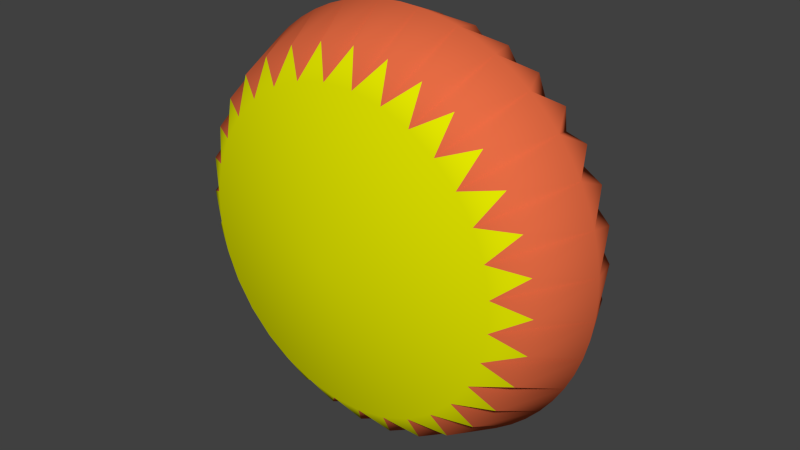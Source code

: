# Source: coin.blend  (saved by Blender 2.63.0; exported with 4.5.12 LTS)
import bpy
from mathutils import Matrix  # noqa: F401  (used for matrix-valued properties, if any)

bpy.ops.wm.read_factory_settings(use_empty=True)
scene = bpy.context.scene
scene.name = 'Scene'

# ---- collections
col_collection_1 = bpy.data.collections.new('Collection 1'); scene.collection.children.link(col_collection_1)

# ---- materials (node trees are filled in below, after node groups)
mat_coin = bpy.data.materials.new('Coin')
mat_coin.alpha_threshold = 0.0
mat_coin.use_transparent_shadow = False
mat_coin.diffuse_color = (0.7773, 0.8, 0.0, 1.0)
mat_coin.roughness = 0.5
mat_coin.line_color = (0.0, 0.0, 0.0, 1.0)
mat_coincouton = bpy.data.materials.new('CoinCouton')
mat_coincouton.alpha_threshold = 0.0
mat_coincouton.use_transparent_shadow = False
mat_coincouton.diffuse_color = (0.8, 0.1497, 0.05777, 1.0)
mat_coincouton.roughness = 0.5
mat_coincouton.line_color = (0.0, 0.0, 0.0, 1.0)

# ---- material node trees

# ---- world
world_world = bpy.data.worlds.new('World'); scene.world = world_world
world_world.color = (0.05088, 0.05088, 0.05088)
world_world.use_sun_shadow = False
world_world.sun_shadow_jitter_overblur = 0.0
world_world.cycles.sampling_method = 'MANUAL'
world_world.cycles.sample_map_resolution = 256

# ---- meshes
me_cylinder = bpy.data.meshes.new('Cylinder')
me_cylinder.from_pydata([(0.09755, 0.9904, 0.0), (0.2889, 0.9523, 0.0), (0.4691, 0.8777, 0.0), (0.6313, 0.7693, 0.0), (0.7693, 0.6313, 0.0), (0.8777, 0.4691, 0.0), (0.9523, 0.2889, 0.0), (0.9904, 0.09755, 0.0), (0.9904, -0.09755, 0.0), (0.9523, -0.2889, 0.0), (0.8777, -0.4691, 0.0), (0.7693, -0.6313, 0.0), (0.6313, -0.7693, 0.0), (0.4691, -0.8777, 0.0), (0.2889, -0.9523, 0.0), (0.09754, -0.9904, 0.0), (-0.09755, -0.9904, 0.0), (-0.2889, -0.9523, 0.0), (-0.4691, -0.8777, 0.0), (-0.6313, -0.7693, 0.0), (-0.7693, -0.6313, 0.0), (-0.8777, -0.4691, 0.0), (-0.9523, -0.2889, 0.0), (-0.9904, -0.09754, 0.0), (-0.9904, 0.09755, 0.0), (-0.9523, 0.2889, 0.0), (-0.8777, 0.4691, 0.0), (-0.7693, 0.6313, 0.0), (-0.6313, 0.7693, 0.0), (-0.4691, 0.8777, 0.0), (1.378e-07, 2.962e-07, 1.0), (-0.09754, 0.9904, 0.0), (-0.2889, 0.9523, 0.0), (1.187e-07, 2.85e-07, -1.0), (0.07316, 0.7428, -0.75), (0.07316, 0.7428, 0.75), (1.881e-07, 0.9952, 0.0), (0.1942, 0.9761, 0.0), (0.2167, 0.7142, -0.75), (0.2167, 0.7142, 0.75), (0.3808, 0.9194, 0.0), (0.3518, 0.6583, -0.75), (0.3518, 0.6583, 0.75), (0.5529, 0.8275, 0.0), (0.4735, 0.577, -0.75), (0.4735, 0.577, 0.75), (0.7037, 0.7037, 0.0), (0.577, 0.4735, -0.75), (0.577, 0.4735, 0.75), (0.8275, 0.5529, 0.0), (0.6583, 0.3518, -0.75), (0.6583, 0.3518, 0.75), (0.9194, 0.3808, 0.0), (0.7142, 0.2167, -0.75), (0.7142, 0.2167, 0.75), (0.9761, 0.1942, 0.0), (0.7428, 0.07316, -0.75), (0.7428, 0.07316, 0.75), (0.9952, 7.637e-08, 0.0), (0.7428, -0.07316, -0.75), (0.7428, -0.07316, 0.75), (0.9761, -0.1942, 0.0), (0.7142, -0.2167, -0.75), (0.7142, -0.2167, 0.75), (0.9194, -0.3808, 0.0), (0.6583, -0.3518, -0.75), (0.6583, -0.3518, 0.75), (0.8275, -0.5529, 0.0), (0.577, -0.4735, -0.75), (0.577, -0.4735, 0.75), (0.7037, -0.7037, 0.0), (0.4735, -0.577, -0.75), (0.4735, -0.577, 0.75), (0.5529, -0.8275, 0.0), (0.3518, -0.6583, -0.75), (0.3518, -0.6583, 0.75), (0.3808, -0.9194, 0.0), (0.2167, -0.7142, -0.75), (0.2167, -0.7142, 0.75), (0.1942, -0.9761, 0.0), (0.07316, -0.7428, -0.75), (0.07316, -0.7428, 0.75), (-3.241e-07, -0.9952, 0.0), (-0.07316, -0.7428, -0.75), (-0.07316, -0.7428, 0.75), (-0.1942, -0.9761, 0.0), (-0.2167, -0.7142, -0.75), (-0.2167, -0.7142, 0.75), (-0.3808, -0.9194, 0.0), (-0.3518, -0.6583, -0.75), (-0.3518, -0.6583, 0.75), (-0.5529, -0.8275, 0.0), (-0.4735, -0.577, -0.75), (-0.4735, -0.577, 0.75), (-0.7037, -0.7037, 0.0), (-0.577, -0.4735, -0.75), (-0.577, -0.4735, 0.75), (-0.8275, -0.5529, 0.0), (-0.6583, -0.3518, -0.75), (-0.6583, -0.3518, 0.75), (-0.9194, -0.3808, 0.0), (-0.7142, -0.2167, -0.75), (-0.7142, -0.2167, 0.75), (-0.9761, -0.1942, 0.0), (-0.7428, -0.07316, -0.75), (-0.7428, -0.07316, 0.75), (-0.9952, 9.593e-07, 0.0), (-0.7428, 0.07316, -0.75), (-0.7428, 0.07316, 0.75), (-0.9761, 0.1942, 0.0), (-0.7142, 0.2167, -0.75), (-0.7142, 0.2167, 0.75), (-0.9194, 0.3808, 0.0), (-0.6583, 0.3518, -0.75), (-0.6583, 0.3518, 0.75), (-0.8275, 0.5529, 0.0), (-0.577, 0.4735, -0.75), (-0.577, 0.4735, 0.75), (-0.7037, 0.7037, 0.0), (-0.4735, 0.577, -0.75), (-0.4735, 0.577, 0.75), (-0.5529, 0.8275, 0.0), (-0.3518, 0.6583, -0.75), (-0.3518, 0.6583, 0.75), (-0.3808, 0.9194, 0.0), (-0.2167, 0.7142, -0.75), (-0.2167, 0.7142, 0.75), (-0.1942, 0.9761, 0.0), (-0.07316, 0.7428, -0.75), (-0.07316, 0.7428, 0.75), (2.64e-07, 0.8825, -0.5556), (2.657e-07, 0.8825, 0.5556), (0.1722, 0.8655, -0.5556), (0.1722, 0.8655, 0.5556), (0.3377, 0.8153, -0.5556), (0.3377, 0.8153, 0.5556), (0.4903, 0.7338, -0.5556), (0.4903, 0.7338, 0.5556), (0.624, 0.624, -0.5556), (0.624, 0.624, 0.5556), (0.7338, 0.4903, -0.5556), (0.7338, 0.4903, 0.5556), (0.8153, 0.3377, -0.5556), (0.8153, 0.3377, 0.5556), (0.8655, 0.1722, -0.5556), (0.8655, 0.1722, 0.5556), (0.8825, 9.905e-08, -0.5556), (0.8825, 1.003e-07, 0.5556), (0.8655, -0.1722, -0.5556), (0.8655, -0.1722, 0.5556), (0.8153, -0.3377, -0.5556), (0.8153, -0.3377, 0.5556), (0.7338, -0.4903, -0.5556), (0.7338, -0.4903, 0.5556), (0.624, -0.624, -0.5556), (0.624, -0.624, 0.5556), (0.4903, -0.7338, -0.5556), (0.4903, -0.7338, 0.5556), (0.3377, -0.8153, -0.5556), (0.3377, -0.8153, 0.5556), (0.1722, -0.8655, -0.5556), (0.1722, -0.8655, 0.5556), (-2.751e-07, -0.8825, -0.5556), (-2.729e-07, -0.8825, 0.5556), (-0.1722, -0.8655, -0.5556), (-0.1722, -0.8655, 0.5556), (-0.3377, -0.8153, -0.5556), (-0.3377, -0.8153, 0.5556), (-0.4903, -0.7338, -0.5556), (-0.4903, -0.7338, 0.5556), (-0.624, -0.624, -0.5556), (-0.624, -0.624, 0.5556), (-0.7338, -0.4903, -0.5556), (-0.7338, -0.4903, 0.5556), (-0.8153, -0.3377, -0.5556), (-0.8153, -0.3377, 0.5556), (-0.8655, -0.1722, -0.5556), (-0.8655, -0.1722, 0.5556), (-0.8825, 8.834e-07, -0.5556), (-0.8825, 8.846e-07, 0.5556), (-0.8655, 0.1722, -0.5556), (-0.8655, 0.1722, 0.5556), (-0.8153, 0.3377, -0.5556), (-0.8153, 0.3377, 0.5556), (-0.7338, 0.4903, -0.5556), (-0.7338, 0.4903, 0.5556), (-0.624, 0.624, -0.5556), (-0.624, 0.624, 0.5556), (-0.4903, 0.7338, -0.5556), (-0.4903, 0.7338, 0.5556), (-0.3377, 0.8153, -0.5556), (-0.3377, 0.8153, 0.5556), (-0.1722, 0.8655, -0.5556), (-0.1722, 0.8655, 0.5556)], [], [(0, 34, 130, 36), (0, 36, 131, 35), (0, 35, 133, 37), (0, 37, 132, 34), (1, 38, 132, 37), (1, 37, 133, 39), (1, 39, 135, 40), (1, 40, 134, 38), (2, 41, 134, 40), (2, 40, 135, 42), (2, 42, 137, 43), (2, 43, 136, 41), (3, 44, 136, 43), (3, 43, 137, 45), (3, 45, 139, 46), (3, 46, 138, 44), (4, 47, 138, 46), (4, 46, 139, 48), (4, 48, 141, 49), (4, 49, 140, 47), (5, 50, 140, 49), (5, 49, 141, 51), (5, 51, 143, 52), (5, 52, 142, 50), (6, 53, 142, 52), (6, 52, 143, 54), (6, 54, 145, 55), (6, 55, 144, 53), (7, 56, 144, 55), (7, 55, 145, 57), (7, 57, 147, 58), (7, 58, 146, 56), (8, 59, 146, 58), (8, 58, 147, 60), (8, 60, 149, 61), (8, 61, 148, 59), (9, 62, 148, 61), (9, 61, 149, 63), (9, 63, 151, 64), (9, 64, 150, 62), (10, 65, 150, 64), (10, 64, 151, 66), (10, 66, 153, 67), (10, 67, 152, 65), (11, 68, 152, 67), (11, 67, 153, 69), (11, 69, 155, 70), (11, 70, 154, 68), (12, 71, 154, 70), (12, 70, 155, 72), (12, 72, 157, 73), (12, 73, 156, 71), (13, 74, 156, 73), (13, 73, 157, 75), (13, 75, 159, 76), (13, 76, 158, 74), (14, 77, 158, 76), (14, 76, 159, 78), (14, 78, 161, 79), (14, 79, 160, 77), (15, 80, 160, 79), (15, 79, 161, 81), (15, 81, 163, 82), (15, 82, 162, 80), (16, 83, 162, 82), (16, 82, 163, 84), (16, 84, 165, 85), (16, 85, 164, 83), (17, 86, 164, 85), (17, 85, 165, 87), (17, 87, 167, 88), (17, 88, 166, 86), (18, 89, 166, 88), (18, 88, 167, 90), (18, 90, 169, 91), (18, 91, 168, 89), (19, 92, 168, 91), (19, 91, 169, 93), (19, 93, 171, 94), (19, 94, 170, 92), (20, 95, 170, 94), (20, 94, 171, 96), (20, 96, 173, 97), (20, 97, 172, 95), (21, 98, 172, 97), (21, 97, 173, 99), (21, 99, 175, 100), (21, 100, 174, 98), (22, 101, 174, 100), (22, 100, 175, 102), (22, 102, 177, 103), (22, 103, 176, 101), (23, 104, 176, 103), (23, 103, 177, 105), (23, 105, 179, 106), (23, 106, 178, 104), (24, 107, 178, 106), (24, 106, 179, 108), (24, 108, 181, 109), (24, 109, 180, 107), (25, 110, 180, 109), (25, 109, 181, 111), (25, 111, 183, 112), (25, 112, 182, 110), (26, 113, 182, 112), (26, 112, 183, 114), (26, 114, 185, 115), (26, 115, 184, 113), (27, 116, 184, 115), (27, 115, 185, 117), (27, 117, 187, 118), (27, 118, 186, 116), (28, 119, 186, 118), (28, 118, 187, 120), (28, 120, 189, 121), (28, 121, 188, 119), (29, 122, 188, 121), (29, 121, 189, 123), (29, 123, 191, 124), (29, 124, 190, 122), (30, 39, 133, 35), (30, 35, 131, 129), (30, 129, 193, 126), (30, 126, 191, 123), (30, 123, 189, 120), (30, 120, 187, 117), (30, 117, 185, 114), (30, 114, 183, 111), (30, 111, 181, 108), (30, 108, 179, 105), (30, 105, 177, 102), (30, 102, 175, 99), (30, 99, 173, 96), (30, 96, 171, 93), (30, 93, 169, 90), (30, 90, 167, 87), (30, 87, 165, 84), (30, 84, 163, 81), (30, 81, 161, 78), (30, 78, 159, 75), (30, 75, 157, 72), (30, 72, 155, 69), (30, 69, 153, 66), (30, 66, 151, 63), (30, 63, 149, 60), (30, 60, 147, 57), (30, 57, 145, 54), (30, 54, 143, 51), (30, 51, 141, 48), (30, 48, 139, 45), (30, 45, 137, 42), (30, 42, 135, 39), (31, 128, 192, 127), (31, 127, 193, 129), (31, 129, 131, 36), (31, 36, 130, 128), (32, 125, 190, 124), (32, 124, 191, 126), (32, 126, 193, 127), (32, 127, 192, 125), (33, 128, 130, 34), (33, 34, 132, 38), (33, 38, 134, 41), (33, 41, 136, 44), (33, 44, 138, 47), (33, 47, 140, 50), (33, 50, 142, 53), (33, 53, 144, 56), (33, 56, 146, 59), (33, 59, 148, 62), (33, 62, 150, 65), (33, 65, 152, 68), (33, 68, 154, 71), (33, 71, 156, 74), (33, 74, 158, 77), (33, 77, 160, 80), (33, 80, 162, 83), (33, 83, 164, 86), (33, 86, 166, 89), (33, 89, 168, 92), (33, 92, 170, 95), (33, 95, 172, 98), (33, 98, 174, 101), (33, 101, 176, 104), (33, 104, 178, 107), (33, 107, 180, 110), (33, 110, 182, 113), (33, 113, 184, 116), (33, 116, 186, 119), (33, 119, 188, 122), (33, 122, 190, 125), (33, 125, 192, 128)])
me_cylinder.polygons.foreach_set('use_smooth', [True] * 192)
me_cylinder.polygons.foreach_set('material_index', [1, 1, 1, 1, 1, 1, 1, 1, 1, 1, 1, 1, 1, 1, 1, 1, 1, 1, 1, 1, 1, 1, 1, 1, 1, 1, 1, 1, 1, 1, 1, 1, 1, 1, 1, 1, 1, 1, 1, 1, 1, 1, 1, 1, 1, 1, 1, 1, 1, 1, 1, 1, 1, 1, 1, 1, 1, 1, 1, 1, 1, 1, 1, 1, 1, 1, 1, 1, 1, 1, 1, 1, 1, 1, 1, 1, 1, 1, 1, 1, 1, 1, 1, 1, 1, 1, 1, 1, 1, 1, 1, 1, 1, 1, 1, 1, 1, 1, 1, 1, 1, 1, 1, 1, 1, 1, 1, 1, 1, 1, 1, 1, 1, 1, 1, 1, 1, 1, 1, 1, 0, 0, 0, 0, 0, 0, 0, 0, 0, 0, 0, 0, 0, 0, 0, 0, 0, 0, 0, 0, 0, 0, 0, 0, 0, 0, 0, 0, 0, 0, 0, 0, 1, 1, 1, 1, 1, 1, 1, 1, 0, 0, 0, 0, 0, 0, 0, 0, 0, 0, 0, 0, 0, 0, 0, 0, 0, 0, 0, 0, 0, 0, 0, 0, 0, 0, 0, 0, 0, 0, 0, 0])
me_cylinder.materials.append(mat_coin)
me_cylinder.materials.append(mat_coincouton)
me_cylinder.use_remesh_preserve_volume = False
me_cylinder.use_remesh_preserve_attributes = False
me_cylinder.use_mirror_vertex_groups = False
me_cylinder.update()

# ---- objects
ob_coin = bpy.data.objects.new('Coin', me_cylinder)

# ---- transforms, parenting, visibility, modifiers, constraints
ob_coin.location = (0.0, 0.0, 0.0)
ob_coin.rotation_euler = (1.571, 0.0, 0.0)
ob_coin.scale = (1.0, 1.0, 0.5)
ob_coin.lineart.crease_threshold = 0.0

# ---- collection membership
col_collection_1.objects.link(ob_coin)

# ---- scene / render settings (as saved in the file)
scene.frame_start = 1; scene.frame_end = 250; scene.frame_set(1)
scene.render.engine = 'BLENDER_EEVEE_NEXT'
scene.render.image_settings.color_mode = 'RGB'
scene.render.image_settings.compression = 90
scene.render.resolution_percentage = 50
scene.render.dither_intensity = 0.0
scene.render.bake_margin = 2
scene.render.bake_bias = 0.0
scene.cycles.use_denoising = False
scene.cycles.samples = 10
scene.cycles.sampling_pattern = 'TABULATED_SOBOL'
scene.cycles.light_sampling_threshold = 0.0
scene.cycles.use_adaptive_sampling = False
scene.cycles.use_light_tree = False
scene.cycles.blur_glossy = 0.0
scene.cycles.volume_bounces = 1
scene.cycles.pixel_filter_type = 'GAUSSIAN'
scene.cycles.sample_clamp_indirect = 0.0
scene.view_settings.view_transform = 'Standard'
bpy.context.view_layer.update()

# ---- added for rendering (the .blend has no active camera and no usable light): camera, sun
cam_auto = bpy.data.cameras.new('AutoCamera')
cam_auto.lens = 50.0
cam_auto.sensor_width = 36.0
cam_auto.clip_end = 1000.0
ob_auto_camera = bpy.data.objects.new('AutoCamera', cam_auto)
scene.collection.objects.link(ob_auto_camera)
ob_auto_camera.location = (2.76383, -3.31659, 2.21106)
ob_auto_camera.rotation_euler = (1.09748, -7.21219e-08, 0.694738)
scene.camera = ob_auto_camera
light_auto_sun = bpy.data.lights.new('AutoSun', 'SUN')
light_auto_sun.energy = 3.0
light_auto_sun.angle = 0.0523599
ob_auto_sun = bpy.data.objects.new('AutoSun', light_auto_sun)
scene.collection.objects.link(ob_auto_sun)
ob_auto_sun.rotation_euler = (0.872665, 0.174533, 0.523599)
bpy.context.view_layer.update()
